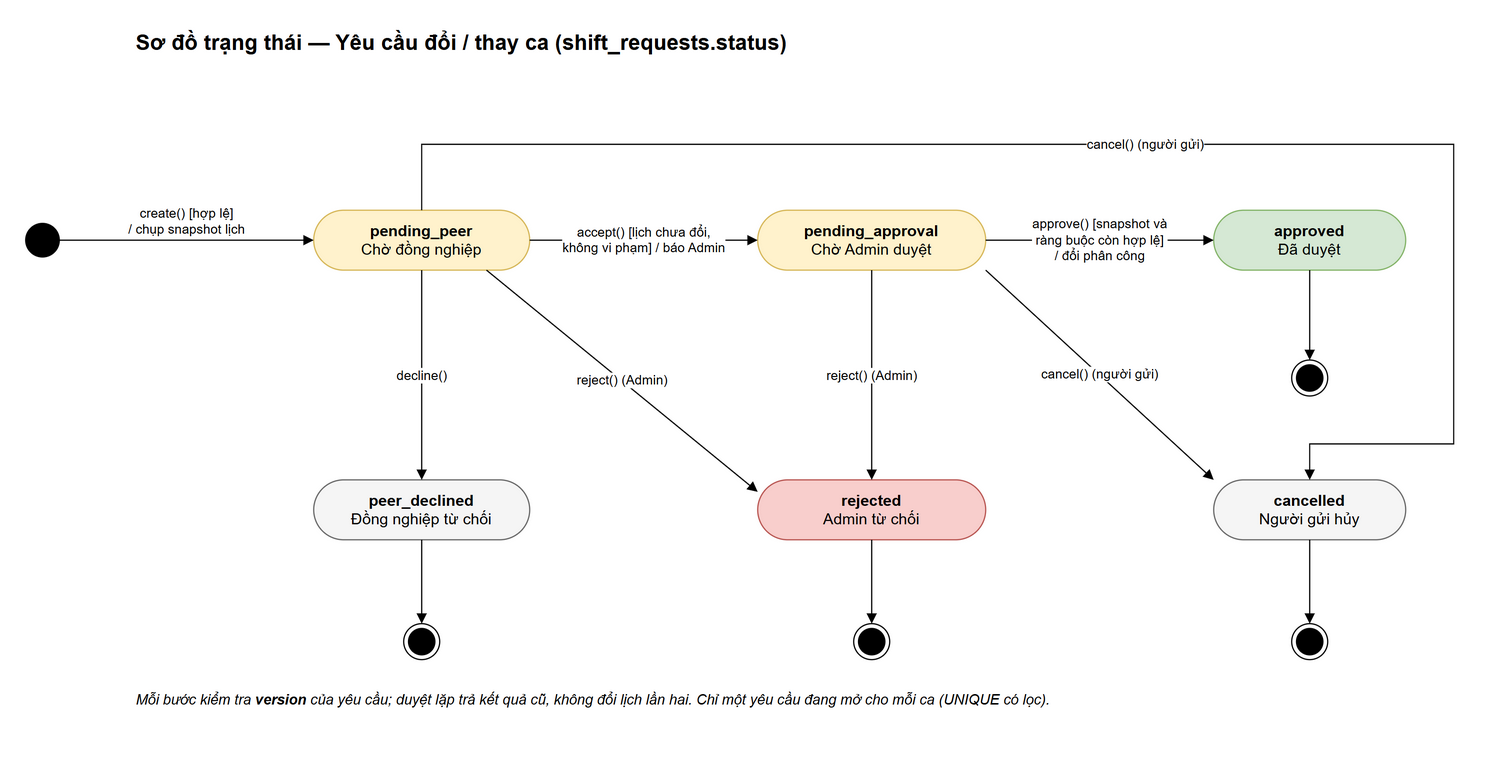

The diagram above was exported from draw.io. Its source (the exported page's mxGraphModel, read from the mxfile embedded in the PNG):
<mxGraphModel grid="0" page="0" math="0" shadow="0">
  <root>
    <mxCell id="0" />
    <mxCell id="1" parent="0" />
    <mxCell id="v1" value="Sơ đồ trạng thái — Yêu cầu đổi / thay ca (shift_requests.status)" style="text;html=1;fontSize=18;fontStyle=1;align=left;verticalAlign=middle;" vertex="1" parent="1">
      <mxGeometry x="0" y="-50" width="1100" height="30" as="geometry" />
    </mxCell>
    <mxCell id="v2" value="" style="ellipse;fillColor=#000000;strokeColor=#000000;html=1;" vertex="1" parent="1">
      <mxGeometry x="-90" y="116" width="28" height="28" as="geometry" />
    </mxCell>
    <mxCell id="v3" value="&lt;b&gt;pending_peer&lt;/b&gt;&lt;br/&gt;Chờ đồng nghiệp" style="rounded=1;arcSize=50;whiteSpace=wrap;html=1;fontSize=13;fillColor=#fff2cc;strokeColor=#d6b656;" vertex="1" parent="1">
      <mxGeometry x="150" y="105" width="180" height="50" as="geometry" />
    </mxCell>
    <mxCell id="v4" value="&lt;b&gt;pending_approval&lt;/b&gt;&lt;br/&gt;Chờ Admin duyệt" style="rounded=1;arcSize=50;whiteSpace=wrap;html=1;fontSize=13;fillColor=#fff2cc;strokeColor=#d6b656;" vertex="1" parent="1">
      <mxGeometry x="520" y="105" width="190" height="50" as="geometry" />
    </mxCell>
    <mxCell id="v5" value="&lt;b&gt;approved&lt;/b&gt;&lt;br/&gt;Đã duyệt" style="rounded=1;arcSize=50;whiteSpace=wrap;html=1;fontSize=13;fillColor=#d5e8d4;strokeColor=#82b366;" vertex="1" parent="1">
      <mxGeometry x="900" y="105" width="160" height="50" as="geometry" />
    </mxCell>
    <mxCell id="v6" value="&lt;b&gt;peer_declined&lt;/b&gt;&lt;br/&gt;Đồng nghiệp từ chối" style="rounded=1;arcSize=50;whiteSpace=wrap;html=1;fontSize=13;fillColor=#f5f5f5;strokeColor=#666666;" vertex="1" parent="1">
      <mxGeometry x="150" y="330" width="180" height="50" as="geometry" />
    </mxCell>
    <mxCell id="v7" value="&lt;b&gt;rejected&lt;/b&gt;&lt;br/&gt;Admin từ chối" style="rounded=1;arcSize=50;whiteSpace=wrap;html=1;fontSize=13;fillColor=#f8cecc;strokeColor=#b85450;" vertex="1" parent="1">
      <mxGeometry x="520" y="330" width="190" height="50" as="geometry" />
    </mxCell>
    <mxCell id="v8" value="&lt;b&gt;cancelled&lt;/b&gt;&lt;br/&gt;Người gửi hủy" style="rounded=1;arcSize=50;whiteSpace=wrap;html=1;fontSize=13;fillColor=#f5f5f5;strokeColor=#666666;" vertex="1" parent="1">
      <mxGeometry x="900" y="330" width="160" height="50" as="geometry" />
    </mxCell>
    <mxCell id="e9" value="create() [hợp lệ]&lt;br/&gt;/ chụp snapshot lịch" style="html=1;fontSize=12;endArrow=block;endFill=1;labelBackgroundColor=#ffffff;fontSize=11;rounded=0;verticalAlign=bottom;" edge="1" parent="1" source="v2" target="v3">
      <mxGeometry relative="1" as="geometry" />
    </mxCell>
    <mxCell id="e10" value="accept() [lịch chưa đổi,&lt;br/&gt;không vi phạm] / báo Admin" style="html=1;fontSize=12;endArrow=block;endFill=1;labelBackgroundColor=#ffffff;fontSize=11;rounded=0;" edge="1" parent="1" source="v3" target="v4">
      <mxGeometry relative="1" as="geometry" />
    </mxCell>
    <mxCell id="e11" value="approve() [snapshot và&lt;br/&gt;ràng buộc còn hợp lệ]&lt;br/&gt;/ đổi phân công" style="html=1;fontSize=12;endArrow=block;endFill=1;labelBackgroundColor=#ffffff;fontSize=11;rounded=0;" edge="1" parent="1" source="v4" target="v5">
      <mxGeometry relative="1" as="geometry" />
    </mxCell>
    <mxCell id="e12" value="decline()" style="html=1;fontSize=12;endArrow=block;endFill=1;labelBackgroundColor=#ffffff;fontSize=11;rounded=0;" edge="1" parent="1" source="v3" target="v6">
      <mxGeometry relative="1" as="geometry" />
    </mxCell>
    <mxCell id="e13" value="reject() (Admin)" style="html=1;fontSize=12;endArrow=block;endFill=1;labelBackgroundColor=#ffffff;fontSize=11;rounded=0;exitX=0.8;exitY=1;entryX=0;entryY=0.2;" edge="1" parent="1" source="v3" target="v7">
      <mxGeometry relative="1" as="geometry" />
    </mxCell>
    <mxCell id="e14" value="reject() (Admin)" style="html=1;fontSize=12;endArrow=block;endFill=1;labelBackgroundColor=#ffffff;fontSize=11;rounded=0;" edge="1" parent="1" source="v4" target="v7">
      <mxGeometry relative="1" as="geometry" />
    </mxCell>
    <mxCell id="e15" value="cancel() (người gửi)" style="html=1;fontSize=12;endArrow=block;endFill=1;labelBackgroundColor=#ffffff;fontSize=11;rounded=0;edgeStyle=orthogonalEdgeStyle;exitX=0.5;exitY=0;entryX=0.5;entryY=0;" edge="1" parent="1" source="v3" target="v8">
      <mxGeometry relative="1" as="geometry">
        <Array as="points">
          <mxPoint x="240" y="50" />
          <mxPoint x="1100" y="50" />
          <mxPoint x="1100" y="300" />
          <mxPoint x="980" y="300" />
        </Array>
      </mxGeometry>
    </mxCell>
    <mxCell id="e16" value="cancel() (người gửi)" style="html=1;fontSize=12;endArrow=block;endFill=1;labelBackgroundColor=#ffffff;fontSize=11;rounded=0;exitX=1;exitY=1;entryX=0;entryY=0;" edge="1" parent="1" source="v4" target="v8">
      <mxGeometry relative="1" as="geometry" />
    </mxCell>
    <mxCell id="v17" value="" style="ellipse;shape=endState;fillColor=#000000;strokeColor=#000000;html=1;" vertex="1" parent="1">
      <mxGeometry x="225" y="450" width="30" height="30" as="geometry" />
    </mxCell>
    <mxCell id="e18" value="" style="html=1;fontSize=12;endArrow=block;endFill=1;labelBackgroundColor=#ffffff;fontSize=11;rounded=0;" edge="1" parent="1" source="v6" target="v17">
      <mxGeometry relative="1" as="geometry" />
    </mxCell>
    <mxCell id="v19" value="" style="ellipse;shape=endState;fillColor=#000000;strokeColor=#000000;html=1;" vertex="1" parent="1">
      <mxGeometry x="600" y="450" width="30" height="30" as="geometry" />
    </mxCell>
    <mxCell id="e20" value="" style="html=1;fontSize=12;endArrow=block;endFill=1;labelBackgroundColor=#ffffff;fontSize=11;rounded=0;" edge="1" parent="1" source="v7" target="v19">
      <mxGeometry relative="1" as="geometry" />
    </mxCell>
    <mxCell id="v21" value="" style="ellipse;shape=endState;fillColor=#000000;strokeColor=#000000;html=1;" vertex="1" parent="1">
      <mxGeometry x="965" y="450" width="30" height="30" as="geometry" />
    </mxCell>
    <mxCell id="e22" value="" style="html=1;fontSize=12;endArrow=block;endFill=1;labelBackgroundColor=#ffffff;fontSize=11;rounded=0;" edge="1" parent="1" source="v8" target="v21">
      <mxGeometry relative="1" as="geometry" />
    </mxCell>
    <mxCell id="v23" value="" style="ellipse;shape=endState;fillColor=#000000;strokeColor=#000000;html=1;" vertex="1" parent="1">
      <mxGeometry x="965" y="230" width="30" height="30" as="geometry" />
    </mxCell>
    <mxCell id="e24" value="" style="html=1;fontSize=12;endArrow=block;endFill=1;labelBackgroundColor=#ffffff;fontSize=11;rounded=0;" edge="1" parent="1" source="v5" target="v23">
      <mxGeometry relative="1" as="geometry" />
    </mxCell>
    <mxCell id="v25" value="Mỗi bước kiểm tra &lt;b&gt;version&lt;/b&gt; của yêu cầu; duyệt lặp trả kết quả cũ, không đổi lịch lần hai. Chỉ một yêu cầu đang mở cho mỗi ca (UNIQUE có lọc)." style="text;html=1;whiteSpace=wrap;fontSize=12;align=left;verticalAlign=top;fontStyle=2;" vertex="1" parent="1">
      <mxGeometry x="0" y="500" width="1100" height="40" as="geometry" />
    </mxCell>
  </root>
</mxGraphModel>